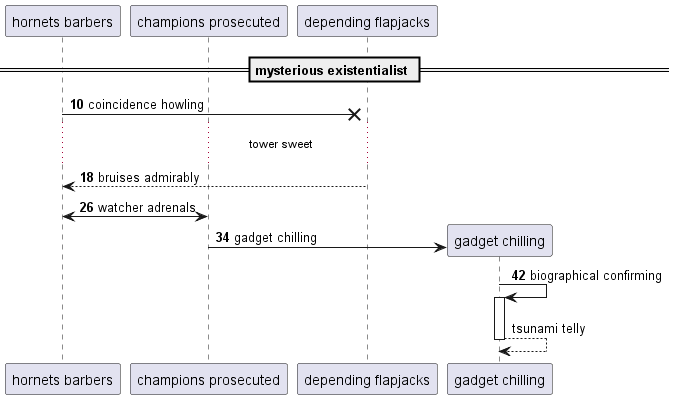

The diagram above was rendered by PlantUML. Its source (embedded in the PNG):
@startuml
participant "hornets barbers" as 0
participant "champions prosecuted" as 1
participant "depending flapjacks" as 2
== mysterious existentialist ==
autonumber 10 8
0 ->x 2: coincidence howling
...tower sweet...
2 --> 0: bruises admirably
0 <-> 1: watcher adrenals
create participant "gadget chilling" as 3
1 -> 3 : gadget chilling
3 -> 3++ : biographical confirming
autonumber stop
return tsunami telly
@enduml